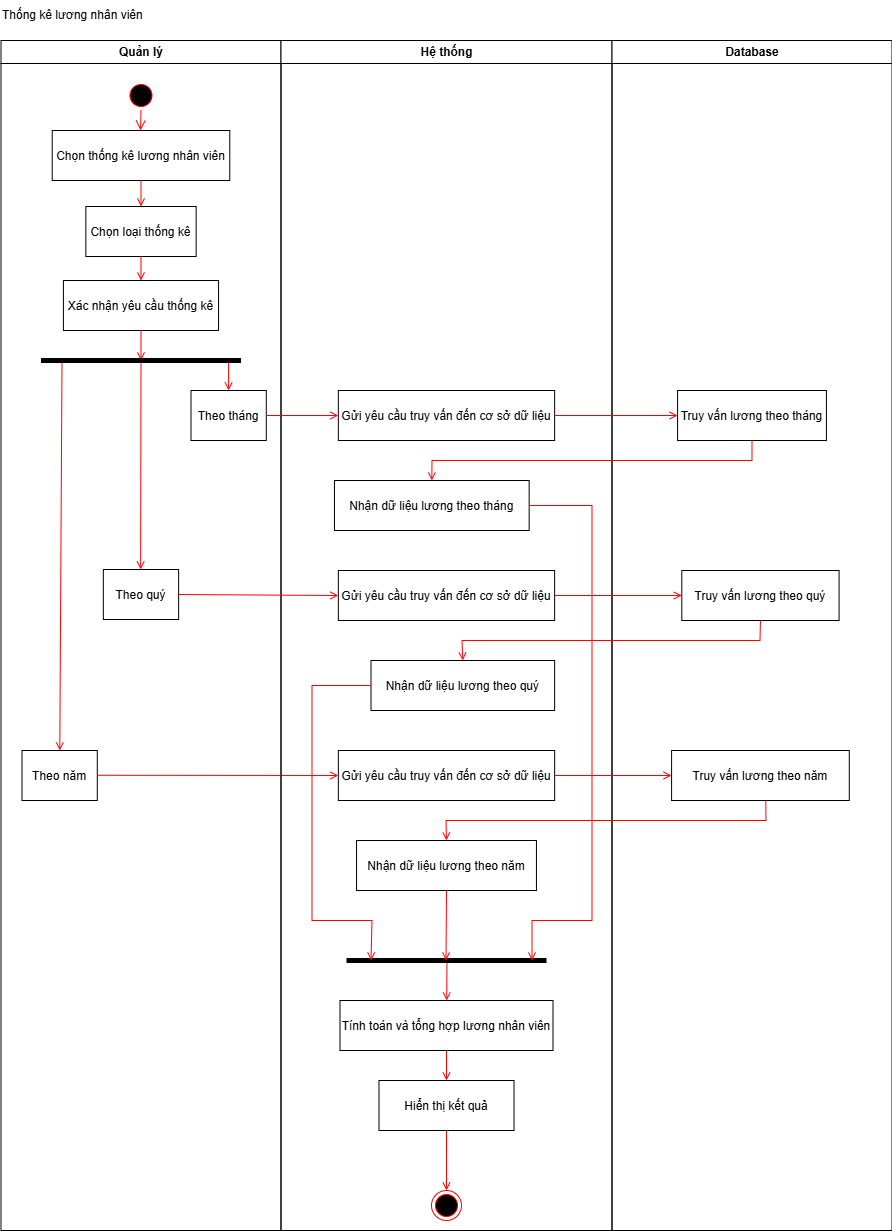

The diagram above was exported from draw.io. Its source (the exported page's mxGraphModel, read from the mxfile embedded in the PNG):
<mxGraphModel dx="2056" dy="-18874" grid="0" gridSize="10" guides="1" tooltips="1" connect="1" arrows="1" fold="1" page="0" pageScale="1" pageWidth="850" pageHeight="1100" background="#FFFFFF" math="0" shadow="0">
  <root>
    <mxCell id="0" />
    <mxCell id="1" parent="0" />
    <mxCell id="C2zrldypAYtE8g4xwt1p-701" value="" style="endArrow=open;strokeColor=#FF0000;endFill=1;rounded=0;" edge="1" parent="1" target="C2zrldypAYtE8g4xwt1p-727">
      <mxGeometry relative="1" as="geometry">
        <mxPoint x="610.5" y="21280" as="sourcePoint" />
        <mxPoint x="619.5" y="21290" as="targetPoint" />
      </mxGeometry>
    </mxCell>
    <mxCell id="C2zrldypAYtE8g4xwt1p-702" value="" style="endArrow=open;strokeColor=#FF0000;endFill=1;rounded=0;" edge="1" parent="1" target="C2zrldypAYtE8g4xwt1p-717">
      <mxGeometry relative="1" as="geometry">
        <mxPoint x="225.5" y="20680" as="sourcePoint" />
        <mxPoint x="485.5" y="20924" as="targetPoint" />
      </mxGeometry>
    </mxCell>
    <mxCell id="C2zrldypAYtE8g4xwt1p-703" value="Quản lý" style="swimlane;whiteSpace=wrap;startSize=23;" vertex="1" parent="1">
      <mxGeometry x="164.5" y="20360" width="280" height="1190" as="geometry" />
    </mxCell>
    <mxCell id="C2zrldypAYtE8g4xwt1p-704" value="" style="endArrow=open;strokeColor=#FF0000;endFill=1;rounded=0;entryX=0.5;entryY=0;entryDx=0;entryDy=0;" edge="1" parent="C2zrldypAYtE8g4xwt1p-703">
      <mxGeometry relative="1" as="geometry">
        <mxPoint x="140" y="320" as="sourcePoint" />
        <mxPoint x="139.63000000000005" y="529" as="targetPoint" />
      </mxGeometry>
    </mxCell>
    <mxCell id="C2zrldypAYtE8g4xwt1p-705" value="" style="ellipse;shape=startState;fillColor=#000000;strokeColor=#ff0000;" vertex="1" parent="C2zrldypAYtE8g4xwt1p-703">
      <mxGeometry x="125" y="40" width="30" height="30" as="geometry" />
    </mxCell>
    <mxCell id="C2zrldypAYtE8g4xwt1p-706" value="Chọn thống kê lương nhân viên" style="" vertex="1" parent="C2zrldypAYtE8g4xwt1p-703">
      <mxGeometry x="51.22" y="90" width="177.56" height="50" as="geometry" />
    </mxCell>
    <mxCell id="C2zrldypAYtE8g4xwt1p-707" value="" style="edgeStyle=elbowEdgeStyle;elbow=horizontal;verticalAlign=bottom;endArrow=open;endSize=8;strokeColor=#FF0000;endFill=1;rounded=0;entryX=0.5;entryY=0;entryDx=0;entryDy=0;" edge="1" parent="C2zrldypAYtE8g4xwt1p-703" source="C2zrldypAYtE8g4xwt1p-705" target="C2zrldypAYtE8g4xwt1p-706">
      <mxGeometry x="100" y="40" as="geometry">
        <mxPoint x="140" y="140" as="targetPoint" />
      </mxGeometry>
    </mxCell>
    <mxCell id="C2zrldypAYtE8g4xwt1p-708" value="Chọn loại thống kê" style="" vertex="1" parent="C2zrldypAYtE8g4xwt1p-703">
      <mxGeometry x="84.85" y="166" width="110.29" height="50" as="geometry" />
    </mxCell>
    <mxCell id="C2zrldypAYtE8g4xwt1p-709" value="" style="endArrow=open;strokeColor=#FF0000;endFill=1;rounded=0;exitX=0.5;exitY=1;exitDx=0;exitDy=0;" edge="1" parent="C2zrldypAYtE8g4xwt1p-703" source="C2zrldypAYtE8g4xwt1p-706" target="C2zrldypAYtE8g4xwt1p-708">
      <mxGeometry relative="1" as="geometry">
        <mxPoint x="-96.02500000000009" y="200" as="sourcePoint" />
        <mxPoint x="-96" y="225" as="targetPoint" />
      </mxGeometry>
    </mxCell>
    <mxCell id="C2zrldypAYtE8g4xwt1p-710" value="Xác nhận yêu cầu thống kê" style="" vertex="1" parent="C2zrldypAYtE8g4xwt1p-703">
      <mxGeometry x="62.42" y="240" width="155.14" height="50" as="geometry" />
    </mxCell>
    <mxCell id="C2zrldypAYtE8g4xwt1p-711" value="" style="endArrow=open;strokeColor=#FF0000;endFill=1;rounded=0;exitX=0.5;exitY=1;exitDx=0;exitDy=0;" edge="1" parent="C2zrldypAYtE8g4xwt1p-703" source="C2zrldypAYtE8g4xwt1p-708" target="C2zrldypAYtE8g4xwt1p-710">
      <mxGeometry relative="1" as="geometry">
        <mxPoint x="150" y="150" as="sourcePoint" />
        <mxPoint x="150" y="176" as="targetPoint" />
      </mxGeometry>
    </mxCell>
    <mxCell id="C2zrldypAYtE8g4xwt1p-712" value="" style="endArrow=open;strokeColor=#FF0000;endFill=1;rounded=0;" edge="1" parent="C2zrldypAYtE8g4xwt1p-703">
      <mxGeometry relative="1" as="geometry">
        <mxPoint x="139.99" y="290" as="sourcePoint" />
        <mxPoint x="140" y="320" as="targetPoint" />
      </mxGeometry>
    </mxCell>
    <mxCell id="C2zrldypAYtE8g4xwt1p-713" value="Theo tháng" style="" vertex="1" parent="C2zrldypAYtE8g4xwt1p-703">
      <mxGeometry x="190" y="350" width="75.29" height="50" as="geometry" />
    </mxCell>
    <mxCell id="C2zrldypAYtE8g4xwt1p-714" value="" style="endArrow=open;strokeColor=#FF0000;endFill=1;rounded=0;exitX=0.5;exitY=1;exitDx=0;exitDy=0;entryX=0.5;entryY=0;entryDx=0;entryDy=0;" edge="1" parent="C2zrldypAYtE8g4xwt1p-703">
      <mxGeometry relative="1" as="geometry">
        <mxPoint x="227.59" y="320" as="sourcePoint" />
        <mxPoint x="227.59" y="350" as="targetPoint" />
      </mxGeometry>
    </mxCell>
    <mxCell id="C2zrldypAYtE8g4xwt1p-715" value="" style="endArrow=none;html=1;rounded=0;strokeWidth=5;" edge="1" parent="C2zrldypAYtE8g4xwt1p-703">
      <mxGeometry width="50" height="50" relative="1" as="geometry">
        <mxPoint x="40" y="320" as="sourcePoint" />
        <mxPoint x="240" y="320" as="targetPoint" />
      </mxGeometry>
    </mxCell>
    <mxCell id="C2zrldypAYtE8g4xwt1p-716" value="Theo quý" style="" vertex="1" parent="C2zrldypAYtE8g4xwt1p-703">
      <mxGeometry x="102.34999999999998" y="529" width="75.29" height="50" as="geometry" />
    </mxCell>
    <mxCell id="C2zrldypAYtE8g4xwt1p-717" value="Theo năm" style="" vertex="1" parent="C2zrldypAYtE8g4xwt1p-703">
      <mxGeometry x="20.99999999999997" y="710" width="75.29" height="50" as="geometry" />
    </mxCell>
    <mxCell id="C2zrldypAYtE8g4xwt1p-718" value="" style="endArrow=open;strokeColor=#FF0000;endFill=1;rounded=0;exitX=1;exitY=0.5;exitDx=0;exitDy=0;entryX=0;entryY=0.5;entryDx=0;entryDy=0;" edge="1" parent="C2zrldypAYtE8g4xwt1p-703" target="C2zrldypAYtE8g4xwt1p-724">
      <mxGeometry relative="1" as="geometry">
        <mxPoint x="96.29000000000002" y="734.7600000000002" as="sourcePoint" />
        <mxPoint x="229.29000000000002" y="734.7600000000002" as="targetPoint" />
      </mxGeometry>
    </mxCell>
    <mxCell id="C2zrldypAYtE8g4xwt1p-719" value="Hệ thống" style="swimlane;whiteSpace=wrap" vertex="1" parent="1">
      <mxGeometry x="444.5" y="20360" width="331" height="1190" as="geometry" />
    </mxCell>
    <mxCell id="C2zrldypAYtE8g4xwt1p-720" value="Gửi yêu cầu truy vấn đến cơ sở dữ liệu" style="" vertex="1" parent="C2zrldypAYtE8g4xwt1p-719">
      <mxGeometry x="57.349999999999994" y="350" width="216.29" height="50" as="geometry" />
    </mxCell>
    <mxCell id="C2zrldypAYtE8g4xwt1p-721" value="Nhận dữ liệu lương theo tháng" style="" vertex="1" parent="C2zrldypAYtE8g4xwt1p-719">
      <mxGeometry x="53.46000000000001" y="440" width="194.69" height="50" as="geometry" />
    </mxCell>
    <mxCell id="C2zrldypAYtE8g4xwt1p-722" value="Gửi yêu cầu truy vấn đến cơ sở dữ liệu" style="" vertex="1" parent="C2zrldypAYtE8g4xwt1p-719">
      <mxGeometry x="57.350000000000016" y="530" width="216.29" height="50" as="geometry" />
    </mxCell>
    <mxCell id="C2zrldypAYtE8g4xwt1p-723" value="Nhận dữ liệu lương theo quý" style="" vertex="1" parent="C2zrldypAYtE8g4xwt1p-719">
      <mxGeometry x="90" y="620" width="183.64" height="50" as="geometry" />
    </mxCell>
    <mxCell id="C2zrldypAYtE8g4xwt1p-724" value="Gửi yêu cầu truy vấn đến cơ sở dữ liệu" style="" vertex="1" parent="C2zrldypAYtE8g4xwt1p-719">
      <mxGeometry x="57.360000000000014" y="710" width="216.29" height="50" as="geometry" />
    </mxCell>
    <mxCell id="C2zrldypAYtE8g4xwt1p-725" value="Nhận dữ liệu lương theo năm" style="" vertex="1" parent="C2zrldypAYtE8g4xwt1p-719">
      <mxGeometry x="75.54" y="800" width="179.91" height="50" as="geometry" />
    </mxCell>
    <mxCell id="C2zrldypAYtE8g4xwt1p-726" value="" style="endArrow=none;html=1;rounded=0;strokeWidth=5;" edge="1" parent="C2zrldypAYtE8g4xwt1p-719">
      <mxGeometry width="50" height="50" relative="1" as="geometry">
        <mxPoint x="65.5" y="920" as="sourcePoint" />
        <mxPoint x="265.5" y="920" as="targetPoint" />
      </mxGeometry>
    </mxCell>
    <mxCell id="C2zrldypAYtE8g4xwt1p-727" value="Tính toán và tổng hợp lương nhân viên" style="" vertex="1" parent="C2zrldypAYtE8g4xwt1p-719">
      <mxGeometry x="58.989999999999995" y="960" width="213.02" height="50" as="geometry" />
    </mxCell>
    <mxCell id="C2zrldypAYtE8g4xwt1p-728" value="Hiển thị kết quả" style="" vertex="1" parent="C2zrldypAYtE8g4xwt1p-719">
      <mxGeometry x="97.97999999999999" y="1040" width="135.04" height="50" as="geometry" />
    </mxCell>
    <mxCell id="C2zrldypAYtE8g4xwt1p-729" value="" style="endArrow=open;strokeColor=#FF0000;endFill=1;rounded=0;exitX=0.5;exitY=1;exitDx=0;exitDy=0;" edge="1" parent="C2zrldypAYtE8g4xwt1p-719" source="C2zrldypAYtE8g4xwt1p-727" target="C2zrldypAYtE8g4xwt1p-728">
      <mxGeometry relative="1" as="geometry">
        <mxPoint x="176" y="930" as="sourcePoint" />
        <mxPoint x="176" y="970" as="targetPoint" />
      </mxGeometry>
    </mxCell>
    <mxCell id="C2zrldypAYtE8g4xwt1p-730" value="" style="ellipse;shape=endState;fillColor=#000000;strokeColor=#ff0000" vertex="1" parent="C2zrldypAYtE8g4xwt1p-719">
      <mxGeometry x="150.49" y="1150" width="30" height="30" as="geometry" />
    </mxCell>
    <mxCell id="C2zrldypAYtE8g4xwt1p-731" value="" style="endArrow=open;strokeColor=#FF0000;endFill=1;rounded=0;exitX=0.5;exitY=1;exitDx=0;exitDy=0;entryX=0.5;entryY=0;entryDx=0;entryDy=0;" edge="1" parent="C2zrldypAYtE8g4xwt1p-719" source="C2zrldypAYtE8g4xwt1p-728" target="C2zrldypAYtE8g4xwt1p-730">
      <mxGeometry relative="1" as="geometry">
        <mxPoint x="176" y="1020" as="sourcePoint" />
        <mxPoint x="176" y="1050" as="targetPoint" />
      </mxGeometry>
    </mxCell>
    <mxCell id="C2zrldypAYtE8g4xwt1p-732" value="Database" style="swimlane;whiteSpace=wrap" vertex="1" parent="1">
      <mxGeometry x="775.5" y="20360" width="280" height="1190" as="geometry" />
    </mxCell>
    <mxCell id="C2zrldypAYtE8g4xwt1p-733" value="Truy vấn lương theo tháng" style="" vertex="1" parent="C2zrldypAYtE8g4xwt1p-732">
      <mxGeometry x="65.58" y="350" width="148.84" height="50" as="geometry" />
    </mxCell>
    <mxCell id="C2zrldypAYtE8g4xwt1p-734" value="Truy vấn lương theo quý" style="" vertex="1" parent="C2zrldypAYtE8g4xwt1p-732">
      <mxGeometry x="69.8" y="530" width="157.28" height="50" as="geometry" />
    </mxCell>
    <mxCell id="C2zrldypAYtE8g4xwt1p-735" value="Truy vấn lương theo năm" style="" vertex="1" parent="C2zrldypAYtE8g4xwt1p-732">
      <mxGeometry x="59.59000000000003" y="710" width="177.69" height="50" as="geometry" />
    </mxCell>
    <mxCell id="C2zrldypAYtE8g4xwt1p-736" value="" style="endArrow=open;strokeColor=#FF0000;endFill=1;rounded=0;exitX=1;exitY=0.5;exitDx=0;exitDy=0;" edge="1" parent="C2zrldypAYtE8g4xwt1p-732" source="C2zrldypAYtE8g4xwt1p-721">
      <mxGeometry relative="1" as="geometry">
        <mxPoint x="-90" y="470" as="sourcePoint" />
        <mxPoint x="-80" y="920" as="targetPoint" />
        <Array as="points">
          <mxPoint x="-20" y="465" />
          <mxPoint x="-20" y="880" />
          <mxPoint x="-80" y="880" />
        </Array>
      </mxGeometry>
    </mxCell>
    <mxCell id="C2zrldypAYtE8g4xwt1p-737" value="Thống kê lương nhân viên" style="text;html=1;align=left;verticalAlign=middle;whiteSpace=wrap;rounded=0;" vertex="1" parent="1">
      <mxGeometry x="164" y="20320" width="156" height="30" as="geometry" />
    </mxCell>
    <mxCell id="C2zrldypAYtE8g4xwt1p-738" value="" style="endArrow=open;strokeColor=#FF0000;endFill=1;rounded=0;exitX=1;exitY=0.5;exitDx=0;exitDy=0;entryX=0;entryY=0.5;entryDx=0;entryDy=0;" edge="1" parent="1" source="C2zrldypAYtE8g4xwt1p-713" target="C2zrldypAYtE8g4xwt1p-720">
      <mxGeometry relative="1" as="geometry">
        <mxPoint x="314.5" y="20660" as="sourcePoint" />
        <mxPoint x="314.5" y="20690" as="targetPoint" />
      </mxGeometry>
    </mxCell>
    <mxCell id="C2zrldypAYtE8g4xwt1p-739" value="" style="endArrow=open;strokeColor=#FF0000;endFill=1;rounded=0;exitX=1;exitY=0.5;exitDx=0;exitDy=0;entryX=0;entryY=0.5;entryDx=0;entryDy=0;" edge="1" parent="1" source="C2zrldypAYtE8g4xwt1p-720" target="C2zrldypAYtE8g4xwt1p-733">
      <mxGeometry relative="1" as="geometry">
        <mxPoint x="439.5" y="20755" as="sourcePoint" />
        <mxPoint x="486.5" y="20755" as="targetPoint" />
      </mxGeometry>
    </mxCell>
    <mxCell id="C2zrldypAYtE8g4xwt1p-740" value="" style="endArrow=open;strokeColor=#FF0000;endFill=1;rounded=0;entryX=0.5;entryY=0;entryDx=0;entryDy=0;exitX=0.5;exitY=1;exitDx=0;exitDy=0;" edge="1" parent="1" source="C2zrldypAYtE8g4xwt1p-733" target="C2zrldypAYtE8g4xwt1p-721">
      <mxGeometry relative="1" as="geometry">
        <mxPoint x="875.5" y="20770" as="sourcePoint" />
        <mxPoint x="787.5" y="20745" as="targetPoint" />
        <Array as="points">
          <mxPoint x="915.5" y="20780" />
          <mxPoint x="595.5" y="20780" />
        </Array>
      </mxGeometry>
    </mxCell>
    <mxCell id="C2zrldypAYtE8g4xwt1p-741" value="" style="endArrow=open;strokeColor=#FF0000;endFill=1;rounded=0;exitX=1;exitY=0.5;exitDx=0;exitDy=0;entryX=0;entryY=0.5;entryDx=0;entryDy=0;" edge="1" parent="1" source="C2zrldypAYtE8g4xwt1p-716" target="C2zrldypAYtE8g4xwt1p-722">
      <mxGeometry relative="1" as="geometry">
        <mxPoint x="412.09000000000003" y="20700" as="sourcePoint" />
        <mxPoint x="475.5" y="20914" as="targetPoint" />
      </mxGeometry>
    </mxCell>
    <mxCell id="C2zrldypAYtE8g4xwt1p-742" value="" style="endArrow=open;strokeColor=#FF0000;endFill=1;rounded=0;exitX=1;exitY=0.5;exitDx=0;exitDy=0;entryX=0;entryY=0.5;entryDx=0;entryDy=0;" edge="1" parent="1" source="C2zrldypAYtE8g4xwt1p-722" target="C2zrldypAYtE8g4xwt1p-734">
      <mxGeometry relative="1" as="geometry">
        <mxPoint x="352.5" y="20924" as="sourcePoint" />
        <mxPoint x="485.5" y="20924" as="targetPoint" />
      </mxGeometry>
    </mxCell>
    <mxCell id="C2zrldypAYtE8g4xwt1p-743" value="" style="endArrow=open;strokeColor=#FF0000;endFill=1;rounded=0;exitX=1;exitY=0.5;exitDx=0;exitDy=0;entryX=0;entryY=0.5;entryDx=0;entryDy=0;" edge="1" parent="1" source="C2zrldypAYtE8g4xwt1p-724" target="C2zrldypAYtE8g4xwt1p-735">
      <mxGeometry relative="1" as="geometry">
        <mxPoint x="695.5" y="21094.760000000002" as="sourcePoint" />
        <mxPoint x="828.5" y="21094.760000000002" as="targetPoint" />
      </mxGeometry>
    </mxCell>
    <mxCell id="C2zrldypAYtE8g4xwt1p-744" value="" style="endArrow=open;strokeColor=#FF0000;endFill=1;rounded=0;exitX=0.5;exitY=1;exitDx=0;exitDy=0;entryX=0.5;entryY=0;entryDx=0;entryDy=0;" edge="1" parent="1" source="C2zrldypAYtE8g4xwt1p-734" target="C2zrldypAYtE8g4xwt1p-723">
      <mxGeometry relative="1" as="geometry">
        <mxPoint x="280.79" y="21114.760000000002" as="sourcePoint" />
        <mxPoint x="496.5" y="21115" as="targetPoint" />
        <Array as="points">
          <mxPoint x="923.5" y="20960" />
          <mxPoint x="625.5" y="20960" />
        </Array>
      </mxGeometry>
    </mxCell>
    <mxCell id="C2zrldypAYtE8g4xwt1p-745" value="" style="endArrow=open;strokeColor=#FF0000;endFill=1;rounded=0;exitX=0;exitY=0.5;exitDx=0;exitDy=0;" edge="1" parent="1" source="C2zrldypAYtE8g4xwt1p-723">
      <mxGeometry relative="1" as="geometry">
        <mxPoint x="310.79" y="21144.760000000002" as="sourcePoint" />
        <mxPoint x="534.5" y="21280" as="targetPoint" />
        <Array as="points">
          <mxPoint x="475.5" y="21005" />
          <mxPoint x="475.5" y="21240" />
          <mxPoint x="535.5" y="21240" />
        </Array>
      </mxGeometry>
    </mxCell>
    <mxCell id="C2zrldypAYtE8g4xwt1p-746" value="" style="endArrow=open;strokeColor=#FF0000;endFill=1;rounded=0;exitX=0.53;exitY=1.016;exitDx=0;exitDy=0;entryX=0.5;entryY=0;entryDx=0;entryDy=0;exitPerimeter=0;" edge="1" parent="1" source="C2zrldypAYtE8g4xwt1p-735" target="C2zrldypAYtE8g4xwt1p-725">
      <mxGeometry relative="1" as="geometry">
        <mxPoint x="320.79" y="21154.760000000002" as="sourcePoint" />
        <mxPoint x="536.5" y="21155" as="targetPoint" />
        <Array as="points">
          <mxPoint x="929.5" y="21140" />
          <mxPoint x="609.5" y="21140" />
        </Array>
      </mxGeometry>
    </mxCell>
    <mxCell id="C2zrldypAYtE8g4xwt1p-747" value="" style="endArrow=open;strokeColor=#FF0000;endFill=1;rounded=0;exitX=0.5;exitY=1;exitDx=0;exitDy=0;" edge="1" parent="1" source="C2zrldypAYtE8g4xwt1p-725">
      <mxGeometry relative="1" as="geometry">
        <mxPoint x="330.79" y="21164.760000000002" as="sourcePoint" />
        <mxPoint x="609.5" y="21280" as="targetPoint" />
      </mxGeometry>
    </mxCell>
  </root>
</mxGraphModel>